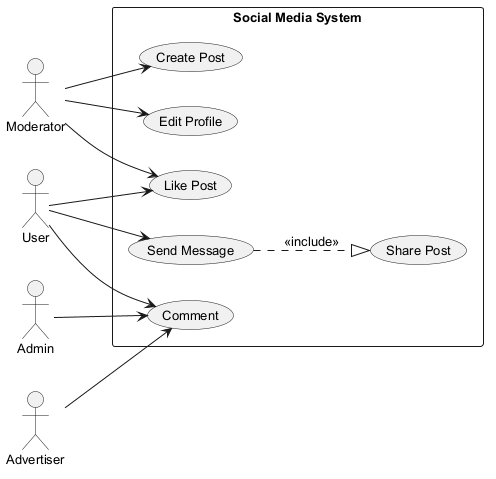

The diagram above was rendered by PlantUML. Its source (embedded in the PNG):
@startuml
skinparam defaultFontSize 13
left to right direction
actor "Moderator" as Moderator
actor "Advertiser" as Advertiser
actor "Admin" as Admin
actor "User" as User
rectangle "Social Media System" {
  usecase "Create Post" as UC_CreatePost
  usecase "Edit Profile" as UC_EditProfile
  usecase "Like Post" as UC_LikePost
  usecase "Comment" as UC_Comment
  usecase "Share Post" as UC_SharePost
  usecase "Send Message" as UC_SendMessage
}
Moderator --> UC_CreatePost
Moderator --> UC_EditProfile
Moderator --> UC_LikePost
Advertiser --> UC_Comment
Admin --> UC_Comment
User --> UC_SendMessage
User --> UC_Comment
User --> UC_LikePost
UC_SendMessage ..|> UC_SharePost : <<include>>
@enduml